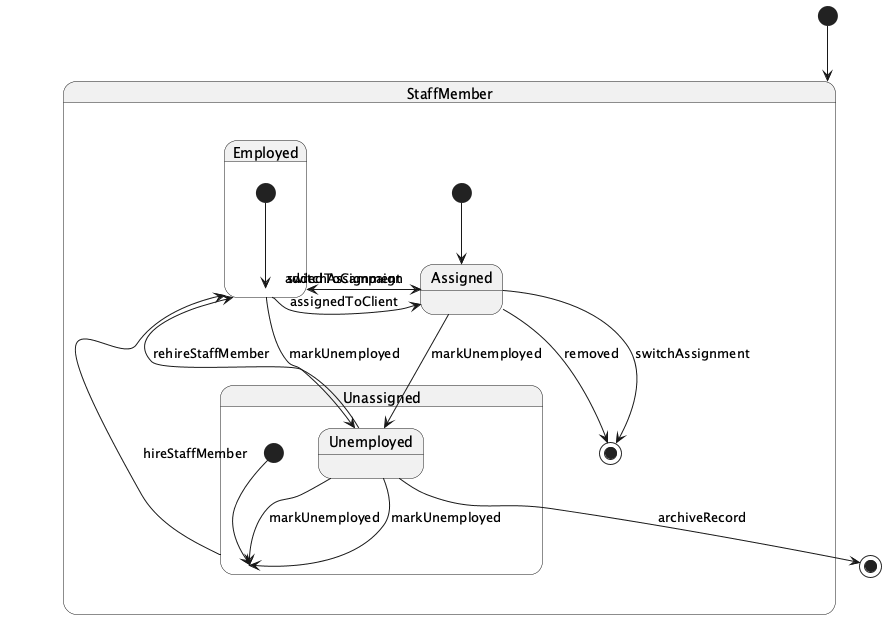

The diagram above was rendered by PlantUML. Its source (embedded in the PNG):
@startuml
[*] --> StaffMember

state StaffMember {
  [*] --> Assigned
  Assigned --> [*] : removed
  Assigned --> [*] : switchAssignment

  state Unassigned {
    [*] --> Unassigned
    Unemployed --> Unassigned : markUnemployed
  }

  state Employed {
    [*] --> Employed
    Employed --> Unemployed : markUnemployed
  }

  Employed --> Assigned : assignedToClient
  Employed --> Assigned : addedToCampaign

  Assigned --> Employed : switchAssignment
  Assigned --> Unemployed : markUnemployed
  Unemployed --> Unassigned : markUnemployed
  Unassigned --> Employed : hireStaffMember
  Unemployed --> Employed : rehireStaffMember
}

Unemployed --> [*] : archiveRecord
@enduml